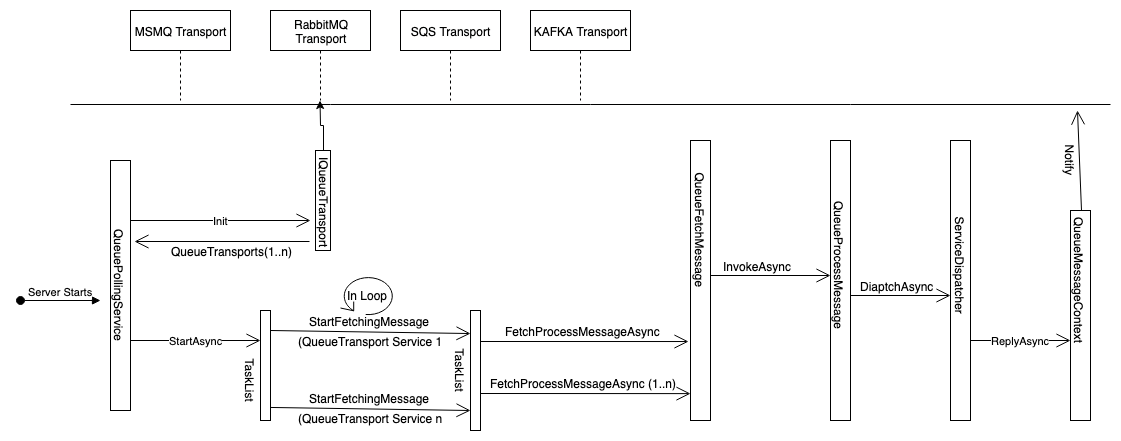

The diagram above was exported from draw.io. Its source (the exported page's mxGraphModel, read from the mxfile embedded in the PNG):
<mxGraphModel dx="1298" dy="748" grid="1" gridSize="10" guides="1" tooltips="1" connect="1" arrows="1" fold="1" page="1" pageScale="1" pageWidth="850" pageHeight="1100" math="0" shadow="0">
  <root>
    <mxCell id="0" />
    <mxCell id="1" parent="0" />
    <mxCell id="roLyCQWhofE1HBLYHQt8-20" value="Init" style="endArrow=open;endFill=1;endSize=12;html=1;" parent="1" edge="1">
      <mxGeometry width="160" relative="1" as="geometry">
        <mxPoint x="120" y="240" as="sourcePoint" />
        <mxPoint x="300" y="240" as="targetPoint" />
      </mxGeometry>
    </mxCell>
    <mxCell id="roLyCQWhofE1HBLYHQt8-6" value="" style="html=1;points=[];perimeter=orthogonalPerimeter;" parent="1" vertex="1">
      <mxGeometry x="100" y="180" width="20" height="250" as="geometry" />
    </mxCell>
    <mxCell id="roLyCQWhofE1HBLYHQt8-19" value="" style="edgeStyle=orthogonalEdgeStyle;rounded=0;orthogonalLoop=1;jettySize=auto;html=1;" parent="1" source="roLyCQWhofE1HBLYHQt8-7" target="roLyCQWhofE1HBLYHQt8-14" edge="1">
      <mxGeometry relative="1" as="geometry" />
    </mxCell>
    <mxCell id="roLyCQWhofE1HBLYHQt8-7" value="" style="html=1;points=[];perimeter=orthogonalPerimeter;" parent="1" vertex="1">
      <mxGeometry x="305" y="170" width="15" height="100" as="geometry" />
    </mxCell>
    <mxCell id="roLyCQWhofE1HBLYHQt8-8" value="MSMQ Transport" style="shape=umlLifeline;perimeter=lifelinePerimeter;whiteSpace=wrap;html=1;container=1;collapsible=0;recursiveResize=0;outlineConnect=0;" parent="1" vertex="1">
      <mxGeometry x="120" y="30" width="100" height="90" as="geometry" />
    </mxCell>
    <mxCell id="roLyCQWhofE1HBLYHQt8-14" value="RabbitMQ Transport" style="shape=umlLifeline;perimeter=lifelinePerimeter;whiteSpace=wrap;html=1;container=1;collapsible=0;recursiveResize=0;outlineConnect=0;" parent="1" vertex="1">
      <mxGeometry x="260" y="30" width="100" height="90" as="geometry" />
    </mxCell>
    <mxCell id="roLyCQWhofE1HBLYHQt8-15" value="SQS Transport" style="shape=umlLifeline;perimeter=lifelinePerimeter;whiteSpace=wrap;html=1;container=1;collapsible=0;recursiveResize=0;outlineConnect=0;" parent="1" vertex="1">
      <mxGeometry x="390" y="30" width="100" height="90" as="geometry" />
    </mxCell>
    <mxCell id="roLyCQWhofE1HBLYHQt8-16" value="KAFKA Transport" style="shape=umlLifeline;perimeter=lifelinePerimeter;whiteSpace=wrap;html=1;container=1;collapsible=0;recursiveResize=0;outlineConnect=0;" parent="1" vertex="1">
      <mxGeometry x="520" y="30" width="100" height="90" as="geometry" />
    </mxCell>
    <mxCell id="roLyCQWhofE1HBLYHQt8-18" value="" style="line;strokeWidth=1;fillColor=none;align=left;verticalAlign=middle;spacingTop=-1;spacingLeft=3;spacingRight=3;rotatable=0;labelPosition=right;points=[];portConstraint=eastwest;" parent="1" vertex="1">
      <mxGeometry x="60" y="120" width="1040" height="8" as="geometry" />
    </mxCell>
    <mxCell id="roLyCQWhofE1HBLYHQt8-21" value="" style="endArrow=open;endFill=1;endSize=12;html=1;entryX=1.2;entryY=0.324;entryDx=0;entryDy=0;entryPerimeter=0;exitX=-0.4;exitY=0.91;exitDx=0;exitDy=0;exitPerimeter=0;" parent="1" source="roLyCQWhofE1HBLYHQt8-7" target="roLyCQWhofE1HBLYHQt8-6" edge="1">
      <mxGeometry width="160" relative="1" as="geometry">
        <mxPoint x="130" y="260" as="sourcePoint" />
        <mxPoint x="290" y="260" as="targetPoint" />
      </mxGeometry>
    </mxCell>
    <mxCell id="roLyCQWhofE1HBLYHQt8-23" value="QueueTransports(1..n)" style="text;html=1;align=center;verticalAlign=middle;resizable=0;points=[];labelBackgroundColor=#ffffff;" parent="roLyCQWhofE1HBLYHQt8-21" vertex="1" connectable="0">
      <mxGeometry x="0.2514" y="4" relative="1" as="geometry">
        <mxPoint x="31" y="5" as="offset" />
      </mxGeometry>
    </mxCell>
    <mxCell id="roLyCQWhofE1HBLYHQt8-22" value="QueuePollingService" style="text;html=1;align=center;verticalAlign=middle;resizable=0;points=[];autosize=1;rotation=90;" parent="1" vertex="1">
      <mxGeometry x="45" y="295" width="130" height="20" as="geometry" />
    </mxCell>
    <mxCell id="roLyCQWhofE1HBLYHQt8-24" value="" style="html=1;points=[];perimeter=orthogonalPerimeter;" parent="1" vertex="1">
      <mxGeometry x="250" y="330" width="10" height="110" as="geometry" />
    </mxCell>
    <mxCell id="roLyCQWhofE1HBLYHQt8-25" value="StartAsync" style="endArrow=open;endFill=1;endSize=12;html=1;" parent="1" edge="1">
      <mxGeometry width="160" relative="1" as="geometry">
        <mxPoint x="120" y="360" as="sourcePoint" />
        <mxPoint x="250" y="360" as="targetPoint" />
      </mxGeometry>
    </mxCell>
    <mxCell id="roLyCQWhofE1HBLYHQt8-26" value="" style="html=1;points=[];perimeter=orthogonalPerimeter;" parent="1" vertex="1">
      <mxGeometry x="460" y="330" width="10" height="120" as="geometry" />
    </mxCell>
    <mxCell id="roLyCQWhofE1HBLYHQt8-27" value="" style="endArrow=open;endFill=1;endSize=12;html=1;entryX=0;entryY=0.192;entryDx=0;entryDy=0;entryPerimeter=0;" parent="1" target="roLyCQWhofE1HBLYHQt8-26" edge="1">
      <mxGeometry width="160" relative="1" as="geometry">
        <mxPoint x="260" y="350" as="sourcePoint" />
        <mxPoint x="420" y="350" as="targetPoint" />
      </mxGeometry>
    </mxCell>
    <mxCell id="roLyCQWhofE1HBLYHQt8-28" value="StartFetchingMessage" style="text;html=1;align=center;verticalAlign=middle;resizable=0;points=[];labelBackgroundColor=#ffffff;" parent="roLyCQWhofE1HBLYHQt8-27" vertex="1" connectable="0">
      <mxGeometry x="-0.2368" y="1" relative="1" as="geometry">
        <mxPoint x="22.99" y="-9.76" as="offset" />
      </mxGeometry>
    </mxCell>
    <mxCell id="roLyCQWhofE1HBLYHQt8-29" value="(QueueTransport Service 1" style="text;html=1;align=center;verticalAlign=middle;resizable=0;points=[];labelBackgroundColor=#ffffff;" parent="roLyCQWhofE1HBLYHQt8-27" vertex="1" connectable="0">
      <mxGeometry x="-0.3528" y="-4" relative="1" as="geometry">
        <mxPoint x="35.04" y="5.36" as="offset" />
      </mxGeometry>
    </mxCell>
    <mxCell id="roLyCQWhofE1HBLYHQt8-31" value="TaskList" style="text;html=1;align=center;verticalAlign=middle;resizable=0;points=[];autosize=1;rotation=90;" parent="1" vertex="1">
      <mxGeometry x="210" y="390" width="60" height="20" as="geometry" />
    </mxCell>
    <mxCell id="roLyCQWhofE1HBLYHQt8-10" value="IQueueTransport" style="text;html=1;align=center;verticalAlign=middle;resizable=0;points=[];autosize=1;rotation=90;" parent="1" vertex="1">
      <mxGeometry x="260" y="212" width="110" height="20" as="geometry" />
    </mxCell>
    <mxCell id="roLyCQWhofE1HBLYHQt8-34" value="" style="endArrow=open;endFill=1;endSize=12;html=1;entryX=0;entryY=0.192;entryDx=0;entryDy=0;entryPerimeter=0;" parent="1" edge="1">
      <mxGeometry width="160" relative="1" as="geometry">
        <mxPoint x="260" y="426.96" as="sourcePoint" />
        <mxPoint x="460" y="429.99999999999994" as="targetPoint" />
      </mxGeometry>
    </mxCell>
    <mxCell id="roLyCQWhofE1HBLYHQt8-35" value="StartFetchingMessage" style="text;html=1;align=center;verticalAlign=middle;resizable=0;points=[];labelBackgroundColor=#ffffff;" parent="roLyCQWhofE1HBLYHQt8-34" vertex="1" connectable="0">
      <mxGeometry x="-0.2368" y="1" relative="1" as="geometry">
        <mxPoint x="22.99" y="-9.76" as="offset" />
      </mxGeometry>
    </mxCell>
    <mxCell id="roLyCQWhofE1HBLYHQt8-36" value="(QueueTransport Service n" style="text;html=1;align=center;verticalAlign=middle;resizable=0;points=[];labelBackgroundColor=#ffffff;" parent="roLyCQWhofE1HBLYHQt8-34" vertex="1" connectable="0">
      <mxGeometry x="-0.3528" y="-4" relative="1" as="geometry">
        <mxPoint x="35.04" y="5.36" as="offset" />
      </mxGeometry>
    </mxCell>
    <mxCell id="roLyCQWhofE1HBLYHQt8-38" value="TaskList" style="text;html=1;align=center;verticalAlign=middle;resizable=0;points=[];autosize=1;rotation=90;" parent="1" vertex="1">
      <mxGeometry x="420" y="380" width="60" height="20" as="geometry" />
    </mxCell>
    <mxCell id="roLyCQWhofE1HBLYHQt8-39" value="" style="html=1;points=[];perimeter=orthogonalPerimeter;" parent="1" vertex="1">
      <mxGeometry x="680" y="160" width="20" height="280" as="geometry" />
    </mxCell>
    <mxCell id="roLyCQWhofE1HBLYHQt8-40" value="" style="endArrow=open;endFill=1;endSize=12;html=1;entryX=-0.1;entryY=0.718;entryDx=0;entryDy=0;entryPerimeter=0;" parent="1" target="roLyCQWhofE1HBLYHQt8-39" edge="1">
      <mxGeometry width="160" relative="1" as="geometry">
        <mxPoint x="470" y="361" as="sourcePoint" />
        <mxPoint x="660" y="363.03999999999996" as="targetPoint" />
      </mxGeometry>
    </mxCell>
    <mxCell id="roLyCQWhofE1HBLYHQt8-41" value="FetchProcessMessageAsync" style="text;html=1;align=center;verticalAlign=middle;resizable=0;points=[];labelBackgroundColor=#ffffff;" parent="roLyCQWhofE1HBLYHQt8-40" vertex="1" connectable="0">
      <mxGeometry x="-0.2368" y="1" relative="1" as="geometry">
        <mxPoint x="22.99" y="-9.76" as="offset" />
      </mxGeometry>
    </mxCell>
    <mxCell id="roLyCQWhofE1HBLYHQt8-43" value="QueueFetchMessage" style="text;html=1;align=center;verticalAlign=middle;resizable=0;points=[];autosize=1;rotation=90;" parent="1" vertex="1">
      <mxGeometry x="625" y="240" width="130" height="20" as="geometry" />
    </mxCell>
    <mxCell id="roLyCQWhofE1HBLYHQt8-45" value="" style="endArrow=open;endFill=1;endSize=12;html=1;entryX=0;entryY=0.904;entryDx=0;entryDy=0;entryPerimeter=0;" parent="1" target="roLyCQWhofE1HBLYHQt8-39" edge="1">
      <mxGeometry width="160" relative="1" as="geometry">
        <mxPoint x="470" y="413" as="sourcePoint" />
        <mxPoint x="660" y="413.03999999999996" as="targetPoint" />
      </mxGeometry>
    </mxCell>
    <mxCell id="roLyCQWhofE1HBLYHQt8-46" value="FetchProcessMessageAsync (1..n)" style="text;html=1;align=center;verticalAlign=middle;resizable=0;points=[];labelBackgroundColor=#ffffff;" parent="roLyCQWhofE1HBLYHQt8-45" vertex="1" connectable="0">
      <mxGeometry x="-0.2368" y="1" relative="1" as="geometry">
        <mxPoint x="22.99" y="-9.76" as="offset" />
      </mxGeometry>
    </mxCell>
    <mxCell id="roLyCQWhofE1HBLYHQt8-48" value="" style="html=1;points=[];perimeter=orthogonalPerimeter;" parent="1" vertex="1">
      <mxGeometry x="820" y="160" width="20" height="280" as="geometry" />
    </mxCell>
    <mxCell id="roLyCQWhofE1HBLYHQt8-50" value="" style="html=1;points=[];perimeter=orthogonalPerimeter;" parent="1" vertex="1">
      <mxGeometry x="940" y="160" width="20" height="280" as="geometry" />
    </mxCell>
    <mxCell id="roLyCQWhofE1HBLYHQt8-51" value="ServiceDispatcher" style="text;html=1;align=center;verticalAlign=middle;resizable=0;points=[];autosize=1;rotation=90;" parent="1" vertex="1">
      <mxGeometry x="895" y="275" width="110" height="20" as="geometry" />
    </mxCell>
    <mxCell id="roLyCQWhofE1HBLYHQt8-52" value="" style="endArrow=open;endFill=1;endSize=12;html=1;" parent="1" target="roLyCQWhofE1HBLYHQt8-48" edge="1">
      <mxGeometry width="160" relative="1" as="geometry">
        <mxPoint x="700" y="295" as="sourcePoint" />
        <mxPoint x="909" y="296.03999999999996" as="targetPoint" />
      </mxGeometry>
    </mxCell>
    <mxCell id="roLyCQWhofE1HBLYHQt8-53" value="InvokeAsync" style="text;html=1;align=center;verticalAlign=middle;resizable=0;points=[];labelBackgroundColor=#ffffff;" parent="roLyCQWhofE1HBLYHQt8-52" vertex="1" connectable="0">
      <mxGeometry x="-0.2368" y="1" relative="1" as="geometry">
        <mxPoint y="-9" as="offset" />
      </mxGeometry>
    </mxCell>
    <mxCell id="roLyCQWhofE1HBLYHQt8-49" value="QueueProcessMessage" style="text;html=1;align=center;verticalAlign=middle;resizable=0;points=[];autosize=1;rotation=90;" parent="1" vertex="1">
      <mxGeometry x="760" y="275" width="140" height="20" as="geometry" />
    </mxCell>
    <mxCell id="roLyCQWhofE1HBLYHQt8-54" value="" style="endArrow=open;endFill=1;endSize=12;html=1;" parent="1" edge="1">
      <mxGeometry width="160" relative="1" as="geometry">
        <mxPoint x="840" y="315" as="sourcePoint" />
        <mxPoint x="940" y="315" as="targetPoint" />
      </mxGeometry>
    </mxCell>
    <mxCell id="roLyCQWhofE1HBLYHQt8-55" value="DiaptchAsync" style="text;html=1;align=center;verticalAlign=middle;resizable=0;points=[];labelBackgroundColor=#ffffff;" parent="roLyCQWhofE1HBLYHQt8-54" vertex="1" connectable="0">
      <mxGeometry x="-0.2368" y="1" relative="1" as="geometry">
        <mxPoint x="8" y="-9" as="offset" />
      </mxGeometry>
    </mxCell>
    <mxCell id="roLyCQWhofE1HBLYHQt8-56" value="" style="html=1;points=[];perimeter=orthogonalPerimeter;" parent="1" vertex="1">
      <mxGeometry x="1060" y="230" width="20" height="210" as="geometry" />
    </mxCell>
    <mxCell id="roLyCQWhofE1HBLYHQt8-57" value="QueueMessageContext" style="text;html=1;align=center;verticalAlign=middle;resizable=0;points=[];autosize=1;rotation=90;" parent="1" vertex="1">
      <mxGeometry x="1000" y="290" width="140" height="20" as="geometry" />
    </mxCell>
    <mxCell id="roLyCQWhofE1HBLYHQt8-64" value="ReplyAsync" style="endArrow=open;endFill=1;endSize=12;html=1;" parent="1" edge="1">
      <mxGeometry width="160" relative="1" as="geometry">
        <mxPoint x="960" y="360" as="sourcePoint" />
        <mxPoint x="1060" y="360" as="targetPoint" />
      </mxGeometry>
    </mxCell>
    <mxCell id="roLyCQWhofE1HBLYHQt8-65" value="" style="endArrow=open;endFill=1;endSize=12;html=1;exitX=0;exitY=0.45;exitDx=0;exitDy=0;exitPerimeter=0;" parent="1" source="roLyCQWhofE1HBLYHQt8-57" edge="1">
      <mxGeometry width="160" relative="1" as="geometry">
        <mxPoint x="1080" y="160" as="sourcePoint" />
        <mxPoint x="1067" y="130" as="targetPoint" />
      </mxGeometry>
    </mxCell>
    <mxCell id="roLyCQWhofE1HBLYHQt8-68" value="Notify" style="text;html=1;align=center;verticalAlign=middle;resizable=0;points=[];autosize=1;rotation=90;" parent="1" vertex="1">
      <mxGeometry x="1035" y="170" width="50" height="20" as="geometry" />
    </mxCell>
    <mxCell id="XztY-3Xjx0v8BO4kt3TL-1" value="Server Starts" style="html=1;verticalAlign=bottom;startArrow=oval;startFill=1;endArrow=block;startSize=8;" edge="1" parent="1">
      <mxGeometry width="60" relative="1" as="geometry">
        <mxPoint x="10" y="320" as="sourcePoint" />
        <mxPoint x="90" y="320" as="targetPoint" />
      </mxGeometry>
    </mxCell>
    <mxCell id="XztY-3Xjx0v8BO4kt3TL-2" value="In Loop" style="shape=mxgraph.bpmn.loop;html=1;outlineConnect=0;" vertex="1" parent="1">
      <mxGeometry x="330" y="295" width="54" height="40" as="geometry" />
    </mxCell>
  </root>
</mxGraphModel>